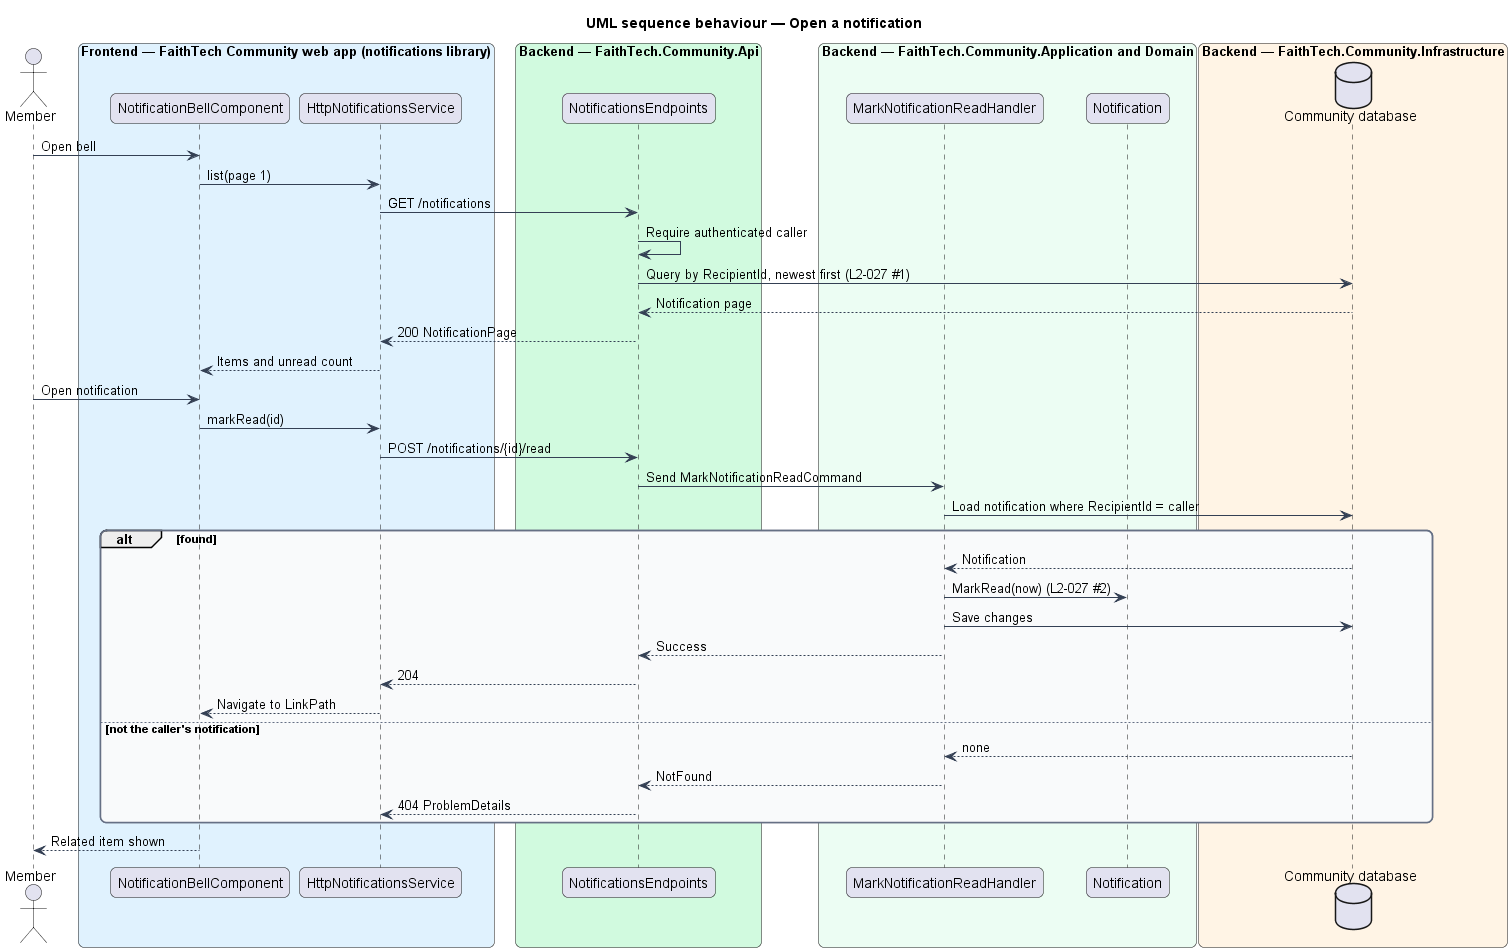

The diagram above was rendered by PlantUML. Its source (embedded in the PNG):
@startuml
title UML sequence behaviour — Open a notification
skinparam backgroundColor #FFFFFF
skinparam shadowing false
skinparam roundcorner 12
skinparam defaultFontName Arial
skinparam ArrowColor #344054
skinparam rectangle {
  BorderColor #344054
  FontColor #101828
}
skinparam package {
  BorderColor #667085
  FontColor #101828
  BackgroundColor #F9FAFB
}
actor "Member" as actor
box "Frontend — FaithTech Community web app (notifications library)" #E0F2FE
  participant "NotificationBellComponent" as bell
  participant "HttpNotificationsService" as client
end box
box "Backend — FaithTech.Community.Api" #D1FADF
  participant "NotificationsEndpoints" as ep
end box
box "Backend — FaithTech.Community.Application and Domain" #ECFDF3
  participant "MarkNotificationReadHandler" as h
  participant "Notification" as n
end box
box "Backend — FaithTech.Community.Infrastructure" #FFF4E5
  database "Community database" as db
end box
actor -> bell : Open bell
bell -> client : list(page 1)
client -> ep : GET /notifications
ep -> ep : Require authenticated caller
ep -> db : Query by RecipientId, newest first (L2-027 #1)
db --> ep : Notification page
ep --> client : 200 NotificationPage
client --> bell : Items and unread count
actor -> bell : Open notification
bell -> client : markRead(id)
client -> ep : POST /notifications/{id}/read
ep -> h : Send MarkNotificationReadCommand
h -> db : Load notification where RecipientId = caller
alt found
  db --> h : Notification
  h -> n : MarkRead(now) (L2-027 #2)
  h -> db : Save changes
  h --> ep : Success
  ep --> client : 204
  client --> bell : Navigate to LinkPath
else not the caller's notification
  db --> h : none
  h --> ep : NotFound
  ep --> client : 404 ProblemDetails
end
bell --> actor : Related item shown
@enduml